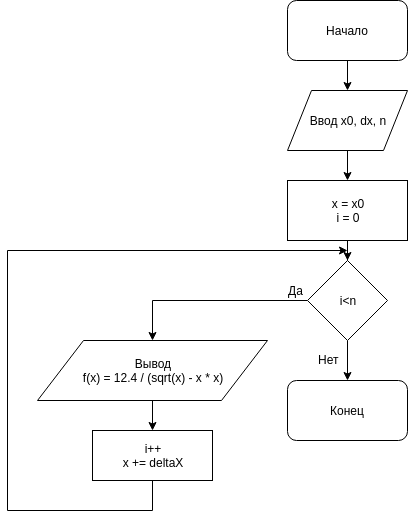

The diagram above was exported from draw.io. Its source (the exported page's mxGraphModel, read from the mxfile embedded in the PNG):
<mxGraphModel dx="1102" dy="1738" grid="1" gridSize="10" guides="1" tooltips="1" connect="1" arrows="1" fold="1" page="1" pageScale="1" pageWidth="827" pageHeight="1169" math="0" shadow="0">
  <root>
    <mxCell id="0" />
    <mxCell id="1" parent="0" />
    <mxCell id="NsSnfY4Q5tE1OeFrZoDv-3" value="" style="edgeStyle=orthogonalEdgeStyle;rounded=0;orthogonalLoop=1;jettySize=auto;html=1;" edge="1" parent="1" source="NsSnfY4Q5tE1OeFrZoDv-1" target="NsSnfY4Q5tE1OeFrZoDv-2">
      <mxGeometry relative="1" as="geometry" />
    </mxCell>
    <mxCell id="NsSnfY4Q5tE1OeFrZoDv-1" value="Начало" style="rounded=1;whiteSpace=wrap;html=1;" vertex="1" parent="1">
      <mxGeometry x="350" y="-1140" width="120" height="60" as="geometry" />
    </mxCell>
    <mxCell id="NsSnfY4Q5tE1OeFrZoDv-5" value="" style="edgeStyle=orthogonalEdgeStyle;rounded=0;orthogonalLoop=1;jettySize=auto;html=1;" edge="1" parent="1" source="NsSnfY4Q5tE1OeFrZoDv-2" target="NsSnfY4Q5tE1OeFrZoDv-4">
      <mxGeometry relative="1" as="geometry" />
    </mxCell>
    <mxCell id="NsSnfY4Q5tE1OeFrZoDv-2" value="Ввод x0, dx, n" style="shape=parallelogram;perimeter=parallelogramPerimeter;whiteSpace=wrap;html=1;" vertex="1" parent="1">
      <mxGeometry x="350" y="-1050" width="120" height="60" as="geometry" />
    </mxCell>
    <mxCell id="NsSnfY4Q5tE1OeFrZoDv-7" value="" style="edgeStyle=orthogonalEdgeStyle;rounded=0;orthogonalLoop=1;jettySize=auto;html=1;" edge="1" parent="1" source="NsSnfY4Q5tE1OeFrZoDv-4" target="NsSnfY4Q5tE1OeFrZoDv-6">
      <mxGeometry relative="1" as="geometry" />
    </mxCell>
    <mxCell id="NsSnfY4Q5tE1OeFrZoDv-4" value="x = x0&lt;br&gt;i = 0" style="rounded=0;whiteSpace=wrap;html=1;" vertex="1" parent="1">
      <mxGeometry x="350" y="-960" width="120" height="60" as="geometry" />
    </mxCell>
    <mxCell id="NsSnfY4Q5tE1OeFrZoDv-9" value="" style="edgeStyle=orthogonalEdgeStyle;rounded=0;orthogonalLoop=1;jettySize=auto;html=1;entryX=0.5;entryY=0;entryDx=0;entryDy=0;" edge="1" parent="1" source="NsSnfY4Q5tE1OeFrZoDv-6" target="NsSnfY4Q5tE1OeFrZoDv-10">
      <mxGeometry relative="1" as="geometry">
        <mxPoint x="290" y="-770" as="targetPoint" />
      </mxGeometry>
    </mxCell>
    <mxCell id="NsSnfY4Q5tE1OeFrZoDv-18" value="" style="edgeStyle=orthogonalEdgeStyle;rounded=0;orthogonalLoop=1;jettySize=auto;html=1;" edge="1" parent="1" source="NsSnfY4Q5tE1OeFrZoDv-6" target="NsSnfY4Q5tE1OeFrZoDv-17">
      <mxGeometry relative="1" as="geometry" />
    </mxCell>
    <mxCell id="NsSnfY4Q5tE1OeFrZoDv-6" value="i&amp;lt;n" style="rhombus;whiteSpace=wrap;html=1;" vertex="1" parent="1">
      <mxGeometry x="370" y="-880" width="80" height="80" as="geometry" />
    </mxCell>
    <mxCell id="NsSnfY4Q5tE1OeFrZoDv-14" value="" style="edgeStyle=orthogonalEdgeStyle;rounded=0;orthogonalLoop=1;jettySize=auto;html=1;" edge="1" parent="1" source="NsSnfY4Q5tE1OeFrZoDv-10" target="NsSnfY4Q5tE1OeFrZoDv-13">
      <mxGeometry relative="1" as="geometry" />
    </mxCell>
    <mxCell id="NsSnfY4Q5tE1OeFrZoDv-10" value="Вывод&lt;br&gt;f(x) = 12.4 / (sqrt(x) - x * x)" style="shape=parallelogram;perimeter=parallelogramPerimeter;whiteSpace=wrap;html=1;" vertex="1" parent="1">
      <mxGeometry x="100" y="-800" width="230" height="60" as="geometry" />
    </mxCell>
    <mxCell id="NsSnfY4Q5tE1OeFrZoDv-15" style="edgeStyle=orthogonalEdgeStyle;rounded=0;orthogonalLoop=1;jettySize=auto;html=1;" edge="1" parent="1" source="NsSnfY4Q5tE1OeFrZoDv-13">
      <mxGeometry relative="1" as="geometry">
        <mxPoint x="410" y="-890" as="targetPoint" />
        <Array as="points">
          <mxPoint x="215" y="-630" />
          <mxPoint x="70" y="-630" />
          <mxPoint x="70" y="-890" />
        </Array>
      </mxGeometry>
    </mxCell>
    <mxCell id="NsSnfY4Q5tE1OeFrZoDv-13" value="i++&lt;br&gt;x += deltaX" style="rounded=0;whiteSpace=wrap;html=1;" vertex="1" parent="1">
      <mxGeometry x="155" y="-710" width="120" height="50" as="geometry" />
    </mxCell>
    <mxCell id="NsSnfY4Q5tE1OeFrZoDv-16" value="Да" style="text;html=1;resizable=0;points=[];autosize=1;align=left;verticalAlign=top;spacingTop=-4;" vertex="1" parent="1">
      <mxGeometry x="349" y="-859" width="30" height="20" as="geometry" />
    </mxCell>
    <mxCell id="NsSnfY4Q5tE1OeFrZoDv-17" value="Конец" style="rounded=1;whiteSpace=wrap;html=1;" vertex="1" parent="1">
      <mxGeometry x="350" y="-760" width="120" height="60" as="geometry" />
    </mxCell>
    <mxCell id="NsSnfY4Q5tE1OeFrZoDv-19" value="Нет" style="text;html=1;resizable=0;points=[];autosize=1;align=left;verticalAlign=top;spacingTop=-4;" vertex="1" parent="1">
      <mxGeometry x="379" y="-790" width="40" height="20" as="geometry" />
    </mxCell>
  </root>
</mxGraphModel>